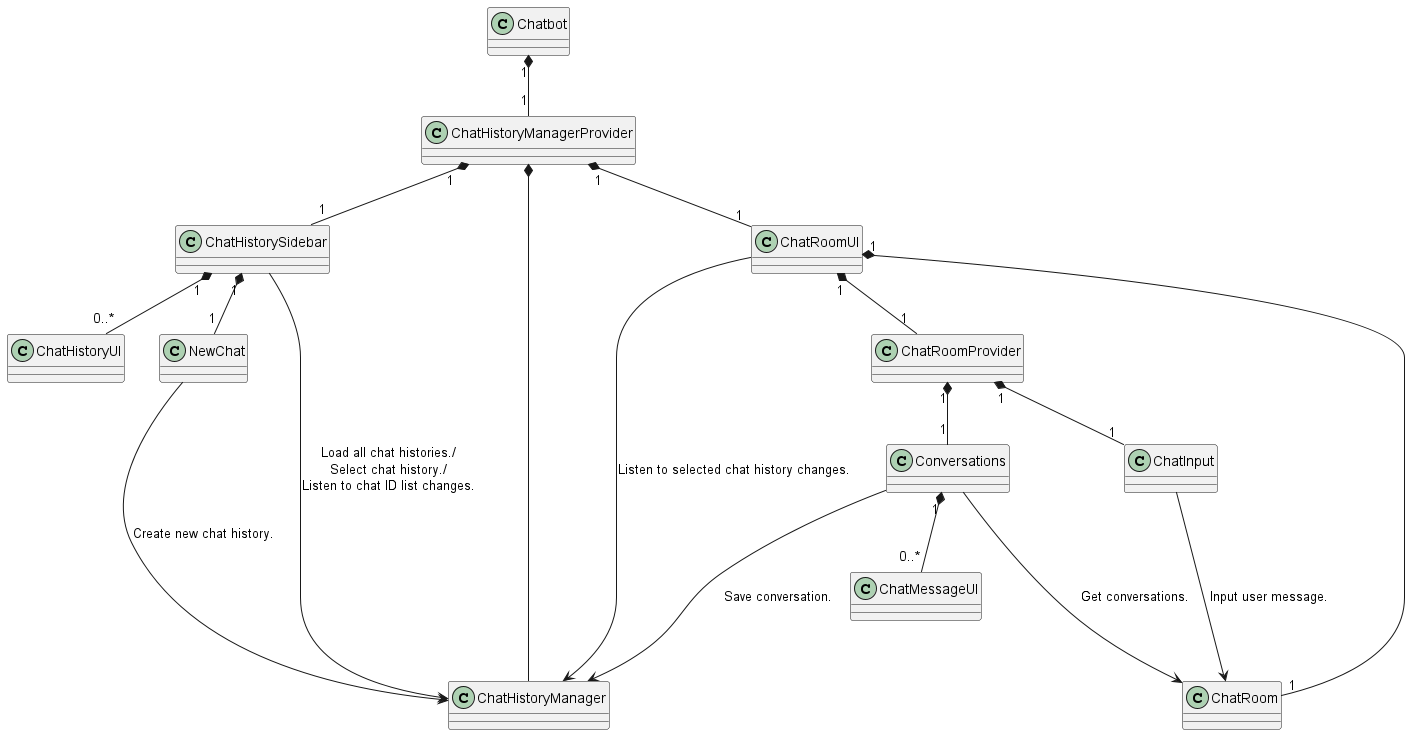

The diagram above was rendered by PlantUML. Its source (embedded in the PNG):
@startuml class_diagram

class Chatbot {}
class ChatHistoryManagerProvider {}
class ChatHistorySidebar {}
class ChatRoomUI {}
class ChatRoomProvider {}
class NewChat {}
class ChatHistoryUI {}
class Conversations {}
class ChatInput {}
class ChatMessageUI {}
class ChatRoom {}
class ChatHistoryManager {}

Chatbot "1" *-- "1" ChatHistoryManagerProvider

ChatHistoryManagerProvider "1" *-- "1" ChatHistorySidebar
ChatHistoryManagerProvider "1" *-- "1" ChatRoomUI

ChatHistorySidebar "1" *-- "1" NewChat
ChatHistorySidebar "1" *-- "0..*" ChatHistoryUI
ChatRoomUI "1" *-- "1" ChatRoomProvider

ChatRoomProvider "1" *-- "1" Conversations
ChatRoomProvider "1" *-- "1" ChatInput

Conversations "1" *-- "0..*" ChatMessageUI

ChatRoomUI "1" *----- "1" ChatRoom
ChatHistoryManagerProvider *------ ChatHistoryManager
ChatInput ---> ChatRoom: "Input user message."
Conversations ---> ChatRoom: "Get conversations."
Conversations ---> ChatHistoryManager: "Save conversation."
ChatHistorySidebar -----> ChatHistoryManager: "Load all chat histories./\nSelect chat history./\nListen to chat ID list changes."
NewChat ----> ChatHistoryManager: "Create new chat history."
ChatRoomUI -----> ChatHistoryManager: "Listen to selected chat history changes."

@enduml